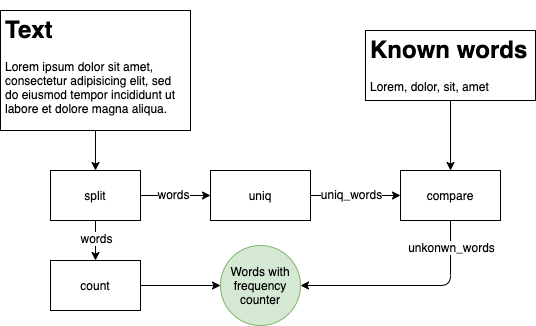

The diagram above was exported from draw.io. Its source (the exported page's mxGraphModel, read from the mxfile embedded in the PNG):
<mxGraphModel dx="786" dy="535" grid="1" gridSize="10" guides="1" tooltips="1" connect="1" arrows="1" fold="1" page="1" pageScale="1" pageWidth="827" pageHeight="1169" math="0" shadow="0">
  <root>
    <mxCell id="0" />
    <mxCell id="1" parent="0" />
    <mxCell id="mAKiif8WEX-5lInEc9tm-1" value="&lt;h1&gt;Text&lt;/h1&gt;&lt;p&gt;Lorem ipsum dolor sit amet, consectetur adipisicing elit, sed do eiusmod tempor incididunt ut labore et dolore magna aliqua.&lt;/p&gt;" style="text;html=1;strokeColor=#000000;fillColor=none;spacing=5;spacingTop=-20;whiteSpace=wrap;overflow=hidden;rounded=0;" parent="1" vertex="1">
      <mxGeometry x="70" y="90" width="190" height="120" as="geometry" />
    </mxCell>
    <mxCell id="mAKiif8WEX-5lInEc9tm-2" value="&lt;h1&gt;Known words&lt;/h1&gt;&lt;p&gt;Lorem, dolor, sit, amet&lt;/p&gt;" style="text;html=1;strokeColor=#000000;fillColor=none;spacing=5;spacingTop=-20;whiteSpace=wrap;overflow=hidden;rounded=0;" parent="1" vertex="1">
      <mxGeometry x="435" y="110" width="170" height="70" as="geometry" />
    </mxCell>
    <mxCell id="mAKiif8WEX-5lInEc9tm-4" value="split" style="rounded=0;whiteSpace=wrap;html=1;strokeColor=#000000;" parent="1" vertex="1">
      <mxGeometry x="120" y="250" width="90" height="50" as="geometry" />
    </mxCell>
    <mxCell id="mAKiif8WEX-5lInEc9tm-5" value="" style="endArrow=classic;html=1;exitX=0.5;exitY=1;exitDx=0;exitDy=0;entryX=0.5;entryY=0;entryDx=0;entryDy=0;" parent="1" source="mAKiif8WEX-5lInEc9tm-1" target="mAKiif8WEX-5lInEc9tm-4" edge="1">
      <mxGeometry width="50" height="50" relative="1" as="geometry">
        <mxPoint x="300" y="440" as="sourcePoint" />
        <mxPoint x="350" y="390" as="targetPoint" />
      </mxGeometry>
    </mxCell>
    <mxCell id="mAKiif8WEX-5lInEc9tm-6" value="count" style="rounded=0;whiteSpace=wrap;html=1;strokeColor=#000000;" parent="1" vertex="1">
      <mxGeometry x="120" y="340" width="90" height="50" as="geometry" />
    </mxCell>
    <mxCell id="mAKiif8WEX-5lInEc9tm-7" value="" style="endArrow=classic;html=1;entryX=0.5;entryY=0;entryDx=0;entryDy=0;" parent="1" source="mAKiif8WEX-5lInEc9tm-4" target="mAKiif8WEX-5lInEc9tm-6" edge="1">
      <mxGeometry width="50" height="50" relative="1" as="geometry">
        <mxPoint x="175" y="220" as="sourcePoint" />
        <mxPoint x="175" y="260" as="targetPoint" />
      </mxGeometry>
    </mxCell>
    <mxCell id="mAKiif8WEX-5lInEc9tm-8" value="words" style="text;html=1;align=center;verticalAlign=middle;resizable=0;points=[];labelBackgroundColor=#ffffff;" parent="mAKiif8WEX-5lInEc9tm-7" vertex="1" connectable="0">
      <mxGeometry x="-0.15" y="2" relative="1" as="geometry">
        <mxPoint x="-2" as="offset" />
      </mxGeometry>
    </mxCell>
    <mxCell id="mAKiif8WEX-5lInEc9tm-13" value="uniq" style="rounded=0;whiteSpace=wrap;html=1;strokeColor=#000000;" parent="1" vertex="1">
      <mxGeometry x="280" y="250" width="100" height="50" as="geometry" />
    </mxCell>
    <mxCell id="mAKiif8WEX-5lInEc9tm-18" value="" style="endArrow=classic;html=1;exitX=1;exitY=0.5;exitDx=0;exitDy=0;entryX=0;entryY=0.5;entryDx=0;entryDy=0;" parent="1" source="mAKiif8WEX-5lInEc9tm-4" target="mAKiif8WEX-5lInEc9tm-13" edge="1">
      <mxGeometry width="50" height="50" relative="1" as="geometry">
        <mxPoint x="175" y="220" as="sourcePoint" />
        <mxPoint x="175" y="260" as="targetPoint" />
      </mxGeometry>
    </mxCell>
    <mxCell id="mAKiif8WEX-5lInEc9tm-19" value="words" style="text;html=1;align=center;verticalAlign=middle;resizable=0;points=[];labelBackgroundColor=#ffffff;" parent="mAKiif8WEX-5lInEc9tm-18" vertex="1" connectable="0">
      <mxGeometry x="-0.1733" y="1" relative="1" as="geometry">
        <mxPoint x="3" y="-1" as="offset" />
      </mxGeometry>
    </mxCell>
    <mxCell id="mAKiif8WEX-5lInEc9tm-22" value="compare" style="rounded=0;whiteSpace=wrap;html=1;strokeColor=#000000;" parent="1" vertex="1">
      <mxGeometry x="470" y="250" width="100" height="50" as="geometry" />
    </mxCell>
    <mxCell id="mAKiif8WEX-5lInEc9tm-23" value="" style="endArrow=classic;html=1;exitX=1;exitY=0.5;exitDx=0;exitDy=0;entryX=0;entryY=0.5;entryDx=0;entryDy=0;" parent="1" source="mAKiif8WEX-5lInEc9tm-13" target="mAKiif8WEX-5lInEc9tm-22" edge="1">
      <mxGeometry width="50" height="50" relative="1" as="geometry">
        <mxPoint x="220" y="285" as="sourcePoint" />
        <mxPoint x="290" y="285" as="targetPoint" />
      </mxGeometry>
    </mxCell>
    <mxCell id="mAKiif8WEX-5lInEc9tm-24" value="uniq_words" style="text;html=1;align=center;verticalAlign=middle;resizable=0;points=[];labelBackgroundColor=#ffffff;" parent="mAKiif8WEX-5lInEc9tm-23" vertex="1" connectable="0">
      <mxGeometry x="-0.1733" y="1" relative="1" as="geometry">
        <mxPoint x="3" y="-1" as="offset" />
      </mxGeometry>
    </mxCell>
    <mxCell id="mAKiif8WEX-5lInEc9tm-25" value="" style="endArrow=classic;html=1;exitX=0.5;exitY=1;exitDx=0;exitDy=0;entryX=0.5;entryY=0;entryDx=0;entryDy=0;" parent="1" source="mAKiif8WEX-5lInEc9tm-2" target="mAKiif8WEX-5lInEc9tm-22" edge="1">
      <mxGeometry width="50" height="50" relative="1" as="geometry">
        <mxPoint x="520" y="190" as="sourcePoint" />
        <mxPoint x="690" y="290" as="targetPoint" />
      </mxGeometry>
    </mxCell>
    <mxCell id="mAKiif8WEX-5lInEc9tm-27" value="" style="endArrow=classic;html=1;exitX=0.5;exitY=1;exitDx=0;exitDy=0;entryX=1;entryY=0.5;entryDx=0;entryDy=0;edgeStyle=orthogonalEdgeStyle;" parent="1" source="mAKiif8WEX-5lInEc9tm-22" target="mAKiif8WEX-5lInEc9tm-31" edge="1">
      <mxGeometry width="50" height="50" relative="1" as="geometry">
        <mxPoint x="500" y="410" as="sourcePoint" />
        <mxPoint x="520" y="340" as="targetPoint" />
      </mxGeometry>
    </mxCell>
    <mxCell id="mAKiif8WEX-5lInEc9tm-34" value="unkonwn_words" style="text;html=1;align=center;verticalAlign=middle;resizable=0;points=[];labelBackgroundColor=#ffffff;" parent="mAKiif8WEX-5lInEc9tm-27" vertex="1" connectable="0">
      <mxGeometry x="-0.7581" relative="1" as="geometry">
        <mxPoint as="offset" />
      </mxGeometry>
    </mxCell>
    <mxCell id="mAKiif8WEX-5lInEc9tm-31" value="Words with&lt;br&gt;frequency&lt;br&gt;counter" style="ellipse;whiteSpace=wrap;html=1;aspect=fixed;strokeColor=#82b366;fillColor=#d5e8d4;" parent="1" vertex="1">
      <mxGeometry x="290" y="325" width="80" height="80" as="geometry" />
    </mxCell>
    <mxCell id="mAKiif8WEX-5lInEc9tm-32" value="" style="endArrow=classic;html=1;exitX=1;exitY=0.5;exitDx=0;exitDy=0;entryX=0;entryY=0.5;entryDx=0;entryDy=0;" parent="1" source="mAKiif8WEX-5lInEc9tm-6" target="mAKiif8WEX-5lInEc9tm-31" edge="1">
      <mxGeometry width="50" height="50" relative="1" as="geometry">
        <mxPoint x="240" y="460" as="sourcePoint" />
        <mxPoint x="290" y="410" as="targetPoint" />
      </mxGeometry>
    </mxCell>
  </root>
</mxGraphModel>